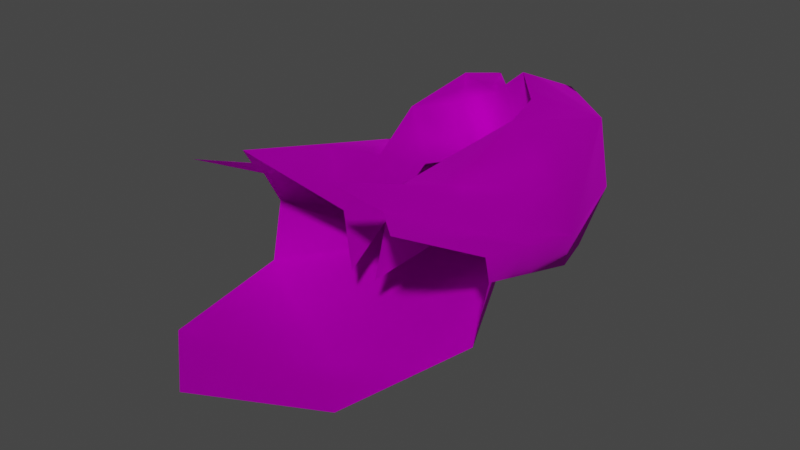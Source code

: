 # Source: Wig_Kate_Hair_Long2Curly.blend  (saved by Blender 4.1.24; exported with 4.5.12 LTS)
import bpy
from mathutils import Matrix  # noqa: F401  (used for matrix-valued properties, if any)

bpy.ops.wm.read_factory_settings(use_empty=True)
scene = bpy.context.scene
scene.name = 'Scene'

# ---- collections
col_collection = bpy.data.collections.new('Collection'); scene.collection.children.link(col_collection)

# ---- images (referenced by path relative to the original .blend; pixels are not part of the script)
import os
ASSET_DIR = os.environ.get("B2B_ASSET_DIR", "")  # directory of the original .blend (textures are referenced by path, not embedded)
HERE = os.path.dirname(os.path.abspath(__file__))  # packed textures are extracted next to this script under _unpacked/

def load_image(name, relpath, width, height, colorspace="sRGB"):
    """Load a texture the original file referenced (path relative to the .blend, or extracted next to this script)."""
    p = next((c for c in (os.path.join(HERE, relpath), os.path.join(ASSET_DIR, relpath)) if relpath and os.path.exists(c)), "")
    if p:
        img = bpy.data.images.load(p, check_existing=True)
        img.name = name
    else:  # same state as the original file: an image datablock whose file is absent (Cycles renders it pink)
        img = bpy.data.images.new(name, width, height)
        img.source = "FILE"
        img.filepath = "//" + (relpath or name)
    img.colorspace_settings.name = colorspace
    return img
img_f_haircurly_long_png = load_image('F_HairCurly_Long.png', 'F_HairCurly_Long.png', 1024, 1024, 'sRGB')

# ---- materials (node trees are filled in below, after node groups)
mat_10___default_001 = bpy.data.materials.new('10 - Default.001')
mat_10___default_001.use_transparent_shadow = False
mat_10___default_001.diffuse_color = (0.5882, 0.5882, 0.5882, 1.0)
mat_10___default_001.roughness = 0.8586
mat_10___default_001.specular_intensity = 0.0
mat_10___default_001.metallic = 1.0

# ---- material node trees
mat_10___default_001.use_nodes = True; mat_10___default_001.node_tree.nodes.clear()
_N = mat_10___default_001.node_tree.nodes; _L = mat_10___default_001.node_tree.links
n0 = _N.new('ShaderNodeBsdfPrincipled'); n0.name = 'Principled BSDF'; n0.location = (10, 300)
n0.distribution = 'GGX'
n0.subsurface_method = 'BURLEY'
n0.inputs[1].default_value = 1.0
n0.inputs[2].default_value = 0.8586
n0.inputs[3].default_value = 1.45
n0.inputs[13].default_value = 0.0
n0.inputs[27].default_value = (0.0, 0.0, 0.0, 1.0)
n1 = _N.new('ShaderNodeOutputMaterial'); n1.name = 'Material Output'; n1.location = (300, 300)
n2 = _N.new('ShaderNodeNormalMap'); n2.name = 'Normal Map'; n2.location = (-300, -300)
n2.label = 'Normal/Map'
n3 = _N.new('ShaderNodeTexImage'); n3.name = 'Image Texture'; n3.location = (-300, 600)
n3.image = img_f_haircurly_long_png
_L.new(n0.outputs[0], n1.inputs[0])
_L.new(n2.outputs[0], n0.inputs[5])
_L.new(n3.outputs[0], n0.inputs[0])
n1.is_active_output = True

# ---- world
world_world = bpy.data.worlds.new('World'); scene.world = world_world
world_world.use_nodes = True; world_world.node_tree.nodes.clear()
_N = world_world.node_tree.nodes; _L = world_world.node_tree.links
n0 = _N.new('ShaderNodeOutputWorld'); n0.name = 'World Output'; n0.location = (300, 300)
n1 = _N.new('ShaderNodeBackground'); n1.name = 'Background'; n1.location = (10, 300)
n1.inputs[0].default_value = (0.05088, 0.05088, 0.05088, 1.0)
_L.new(n1.outputs[0], n0.inputs[0])
n0.is_active_output = True
world_world.color = (0.05088, 0.05088, 0.05088)
world_world.use_sun_shadow = False
world_world.sun_shadow_jitter_overblur = 0.0

# ---- meshes
me_mesh_002 = bpy.data.meshes.new('Mesh.002')
me_mesh_002.from_pydata([(-0.2625, 2.859, 4.24), (-1.067, 3.789, 4.114), (-0.6517, 2.904, 3.946), (-0.5485, 3.499, 3.655), (-1.603, 0.7671, 3.936), (-1.72, 3.121, 4.145), (-2.055, 0.7539, 2.972), (-1.247, 2.472, 3.641), (-0.997, -1.157, 3.431), (-1.49, -2.336, 3.983), (-1.265, 4.264, 1.903), (-0.5485, 4.146, 1.944), (-2.54, 0.8835, 1.86), (-1.997, 3.144, 2.022), (-2.499, -2.296, 3.123), (-1.807, -1.943, 3.619), (-1.033, 3.964, 0.9353), (0.2689, 3.727, 0.8288), (-1.64, 2.237, 0.1756), (-1.767, 2.968, 0.4236), (-2.724, -1.094, 2.472), (0.2689, 2.506, -0.2604), (-1.255, -0.2088, 0.6813), (0.2689, -0.2828, 0.1784), (-1.639, -3.439, 0.1113), (0.2689, -4.125, -0.3444), (-2.494, -1.477, 1.759), (-2.017, -1.462, 1.484), (-2.778, -2.715, 2.287), (-2.702, -3.105, 0.8697), (-0.6517, 2.904, 3.946), (0.2689, 2.766, 3.066), (-0.2625, 2.859, 4.24), (-0.6517, 2.786, 2.588), (-1.603, 0.7671, 3.936), (-0.7143, 2.353, 2.283), (-1.247, 2.472, 3.641), (-1.07, 0.6483, 2.578), (-0.997, -1.157, 3.431), (-0.3913, -3.08, 2.925), (-0.07631, -3.199, 1.568), (-0.6517, 2.786, 2.588), (-0.6517, 2.904, 3.946), (-2.209, -0.2392, 1.231), (-2.022, -6.643, 0.8818), (0.2689, -8.486, 1.329), (-0.2625, 2.859, 4.24), (0.8688, 4.148, 4.082), (-0.5485, 3.499, 3.655), (0.4448, 2.531, 4.804), (1.765, 0.1831, 4.596), (2.186, 3.466, 3.77), (1.437, 1.626, 4.748), (2.593, 0.7539, 2.972), (2.027, -2.336, 3.983), (0.9291, -3.005, 3.789), (1.462, -5.425, 4.994), (1.347, -1.411, 4.192), (1.067, 4.623, 1.871), (-0.5485, 4.146, 1.944), (3.078, 0.8835, 1.86), (2.464, 3.52, 1.989), (3.037, -2.296, 3.123), (2.097, -4.64, 4.266), (2.996, -5.476, 4.385), (2.345, -1.943, 3.619), (0.9005, 4.429, 0.8946), (2.178, 2.237, 0.1756), (2.102, 3.016, 0.4194), (3.262, -1.094, 2.472), (3.447, -3.072, 3.083), (1.793, -0.2088, 0.6813), (2.176, -3.439, 0.1113), (2.747, -0.2392, 1.231), (3.24, -3.105, 0.8697), (2.555, -1.462, 1.484), (3.316, -2.715, 2.287), (0.4448, 2.531, 4.804), (1.189, 2.786, 2.588), (1.765, 0.1831, 4.596), (1.252, 2.353, 2.283), (1.608, 0.6483, 2.578), (1.437, 1.626, 4.748), (0.9291, -3.005, 3.789), (0.6141, -3.199, 1.568), (1.347, -1.411, 4.192), (2.56, -6.643, 0.8818), (3.032, -1.477, 1.759), (-0.3913, -3.08, 2.925), (-0.9241, -5.425, 4.994), (-1.559, -4.64, 4.266), (-2.458, -5.476, 4.385), (-2.909, -3.072, 3.083)], [], [(0, 1, 2), (1, 0, 3), (4, 5, 6), (5, 4, 7), (6, 8, 4), (8, 6, 9), (3, 10, 1), (10, 3, 11), (5, 12, 6), (12, 5, 13), (6, 14, 15), (14, 6, 12), (11, 16, 10), (16, 11, 17), (13, 18, 12), (18, 13, 19), (12, 20, 14), (17, 21, 16), (21, 22, 18), (22, 21, 23), (23, 24, 22), (24, 23, 25), (26, 27, 28), (22, 29, 27), (2, 5, 7), (5, 2, 1), (1, 13, 5), (13, 1, 10), (10, 19, 13), (19, 10, 16), (19, 21, 18), (21, 19, 16), (30, 31, 32), (31, 30, 33), (34, 35, 36), (35, 34, 37), (38, 37, 34), (39, 37, 38), (39, 40, 37), (36, 41, 42), (41, 36, 35), (6, 15, 9), (43, 20, 12), (20, 43, 26), (29, 22, 24), (29, 24, 44), (44, 25, 45), (25, 44, 24), (46, 47, 48), (47, 46, 49), (50, 51, 52), (51, 50, 53), (54, 55, 56), (55, 54, 57), (48, 58, 59), (58, 48, 47), (51, 60, 61), (60, 51, 53), (62, 63, 64), (63, 62, 65), (59, 66, 17), (66, 59, 58), (61, 67, 68), (67, 61, 60), (69, 64, 70), (64, 69, 62), (17, 66, 21), (21, 71, 23), (71, 21, 67), (23, 72, 25), (72, 23, 71), (67, 73, 71), (74, 75, 76), (49, 51, 47), (51, 49, 52), (47, 61, 58), (61, 47, 51), (58, 68, 66), (68, 58, 61), (68, 67, 21), (21, 66, 68), (77, 31, 78), (31, 77, 32), (79, 80, 81), (80, 79, 82), (83, 81, 84), (81, 85, 79), (83, 85, 81), (82, 78, 80), (78, 82, 77), (65, 56, 63), (56, 65, 54), (60, 73, 67), (74, 72, 71), (74, 86, 72), (86, 25, 72), (25, 86, 45), (75, 73, 87), (73, 75, 71), (76, 69, 70), (69, 76, 87), (22, 43, 18), (43, 12, 18), (50, 54, 53), (54, 50, 57), (54, 65, 53), (53, 62, 60), (62, 53, 65), (62, 69, 60), (69, 73, 60), (73, 69, 87), (75, 87, 76), (26, 22, 27), (22, 26, 43), (27, 29, 28), (75, 74, 71), (88, 9, 89), (9, 88, 8), (9, 90, 89), (90, 9, 15), (90, 14, 91), (14, 90, 15), (14, 92, 91), (92, 14, 20), (20, 28, 92), (28, 20, 26)])
me_mesh_002.polygons.foreach_set('use_smooth', [True] * 126)
_uv = me_mesh_002.uv_layers.new(name='uvs_0')
_uv.uv.foreach_set('vector', [0.2283, 0.2383, 0.2759, 0.2635, 0.2346, 0.2564, 0.2759, 0.2635, 0.2283, 0.2383, 0.2824, 0.2364, 0.2169, 0.413, 0.2526, 0.2996, 0.256, 0.4302, 0.2526, 0.2996, 0.2169, 0.413, 0.2229, 0.3128, 0.256, 0.4302, 0.1727, 0.4961, 0.2169, 0.413, 0.1727, 0.4961, 0.256, 0.4302, 0.1621, 0.5602, 0.2824, 0.2364, 0.3822, 0.2794, 0.2759, 0.2635, 0.3822, 0.2794, 0.2824, 0.2364, 0.3981, 0.2509, 0.2526, 0.2996, 0.3146, 0.4473, 0.256, 0.4302, 0.3146, 0.4473, 0.2526, 0.2996, 0.3444, 0.3362, 0.256, 0.4302, 0.2253, 0.5881, 0.1919, 0.553, 0.2253, 0.5881, 0.256, 0.4302, 0.3146, 0.4473, 0.3981, 0.2509, 0.4233, 0.3037, 0.3822, 0.2794, 0.4233, 0.3037, 0.3981, 0.2509, 0.4968, 0.2835, 0.3444, 0.3362, 0.4128, 0.3949, 0.3146, 0.4473, 0.4128, 0.3949, 0.3444, 0.3362, 0.4056, 0.3647, 0.3146, 0.4473, 0.276, 0.5428, 0.2253, 0.5881, 0.4968, 0.2835, 0.4987, 0.3821, 0.4233, 0.3037, 0.4987, 0.3821, 0.4072, 0.5186, 0.4128, 0.3949, 0.4072, 0.5186, 0.4987, 0.3821, 0.496, 0.525, 0.496, 0.525, 0.3968, 0.6923, 0.4072, 0.5186, 0.3968, 0.6923, 0.496, 0.525, 0.4915, 0.7266, 0.3113, 0.5697, 0.3404, 0.5761, 0.2718, 0.6268, 0.4072, 0.5186, 0.3323, 0.6732, 0.3404, 0.5761, 0.2346, 0.2564, 0.2526, 0.2996, 0.2229, 0.3128, 0.2526, 0.2996, 0.2346, 0.2564, 0.2759, 0.2635, 0.2759, 0.2635, 0.3444, 0.3362, 0.2526, 0.2996, 0.3444, 0.3362, 0.2759, 0.2635, 0.3822, 0.2794, 0.3822, 0.2794, 0.4056, 0.3647, 0.3444, 0.3362, 0.4056, 0.3647, 0.3822, 0.2794, 0.4233, 0.3037, 0.4056, 0.3647, 0.4987, 0.3821, 0.4128, 0.3949, 0.4987, 0.3821, 0.4056, 0.3647, 0.4233, 0.3037, 0.6211, -0.1818, 0.6012, -0.1807, 0.6118, -0.1805, 0.6012, -0.1807, 0.6211, -0.1818, 0.6443, -0.1818, 0.4251, -0.1552, 0.4444, -0.1874, 0.4227, -0.1874, 0.4444, -0.1874, 0.4251, -0.1552, 0.4428, -0.1552, 0.4278, -0.1219, 0.4428, -0.1552, 0.4251, -0.1552, 0.4285, -0.08605, 0.4428, -0.1552, 0.4278, -0.1219, 0.4285, -0.08605, 0.4951, -0.08384, 0.4428, -0.1552, 0.4227, -0.1874, 0.4326, -0.1949, 0.4094, -0.1949, 0.4326, -0.1949, 0.4227, -0.1874, 0.4444, -0.1874, 0.256, 0.4302, 0.1919, 0.553, 0.1621, 0.5602, 0.3469, 0.5107, 0.276, 0.5428, 0.3146, 0.4473, 0.276, 0.5428, 0.3469, 0.5107, 0.3113, 0.5697, 0.3323, 0.6732, 0.4072, 0.5186, 0.3968, 0.6923, 0.3323, 0.6732, 0.3968, 0.6923, 0.3695, 0.856, 0.3695, 0.856, 0.4915, 0.7266, 0.4852, 0.9583, 0.4915, 0.7266, 0.3695, 0.856, 0.3968, 0.6923, 0.7342, 0.1784, 0.6901, 0.2374, 0.6755, 0.1659, 0.6901, 0.2374, 0.7342, 0.1784, 0.7745, 0.2252, 0.8345, 0.4196, 0.7055, 0.3023, 0.8069, 0.3183, 0.7055, 0.3023, 0.8345, 0.4196, 0.7409, 0.4376, 0.8384, 0.5631, 0.9124, 0.5628, 0.9404, 0.6945, 0.9124, 0.5628, 0.8384, 0.5631, 0.85, 0.5157, 0.6755, 0.1659, 0.5889, 0.2684, 0.5574, 0.1966, 0.5889, 0.2684, 0.6755, 0.1659, 0.6901, 0.2374, 0.7055, 0.3023, 0.681, 0.4579, 0.6402, 0.3357, 0.681, 0.4579, 0.7055, 0.3023, 0.7409, 0.4376, 0.7709, 0.5965, 0.8829, 0.6758, 0.8672, 0.7382, 0.8829, 0.6758, 0.7709, 0.5965, 0.8064, 0.5589, 0.5574, 0.1966, 0.5487, 0.2853, 0.4968, 0.2835, 0.5487, 0.2853, 0.5574, 0.1966, 0.5889, 0.2684, 0.6402, 0.3357, 0.5831, 0.4034, 0.5837, 0.3723, 0.5831, 0.4034, 0.6402, 0.3357, 0.681, 0.4579, 0.7192, 0.552, 0.8672, 0.7382, 0.7653, 0.6449, 0.8672, 0.7382, 0.7192, 0.552, 0.7709, 0.5965, 0.4968, 0.2835, 0.5487, 0.2853, 0.4987, 0.3821, 0.4987, 0.3821, 0.5859, 0.5245, 0.496, 0.525, 0.5859, 0.5245, 0.4987, 0.3821, 0.5831, 0.4034, 0.496, 0.525, 0.5882, 0.6976, 0.4915, 0.7266, 0.5882, 0.6976, 0.496, 0.525, 0.5859, 0.5245, 0.5831, 0.4034, 0.647, 0.5196, 0.5859, 0.5245, 0.6544, 0.6818, 0.6515, 0.5842, 0.7187, 0.6373, 0.7745, 0.2252, 0.7055, 0.3023, 0.6901, 0.2374, 0.7055, 0.3023, 0.7745, 0.2252, 0.8069, 0.3183, 0.6901, 0.2374, 0.6402, 0.3357, 0.5889, 0.2684, 0.6402, 0.3357, 0.6901, 0.2374, 0.7055, 0.3023, 0.5889, 0.2684, 0.5837, 0.3723, 0.5487, 0.2853, 0.5837, 0.3723, 0.5889, 0.2684, 0.6402, 0.3357, 0.5837, 0.3723, 0.5831, 0.4034, 0.4987, 0.3821, 0.4987, 0.3821, 0.5487, 0.2853, 0.5837, 0.3723, 0.5984, -0.1735, 0.6012, -0.1807, 0.5603, -0.1818, 0.6012, -0.1807, 0.5984, -0.1735, 0.6118, -0.1805, 0.5771, -0.1302, 0.5491, -0.1743, 0.5506, -0.1421, 0.5491, -0.1743, 0.5771, -0.1302, 0.5831, -0.1567, 0.5805, -0.07227, 0.5506, -0.1421, 0.4961, -0.0707, 0.5506, -0.1421, 0.5782, -0.1012, 0.5771, -0.1302, 0.5805, -0.07227, 0.5782, -0.1012, 0.5506, -0.1421, 0.5831, -0.1567, 0.5603, -0.1818, 0.5491, -0.1743, 0.5603, -0.1818, 0.5831, -0.1567, 0.5984, -0.1735, 0.8064, 0.5589, 0.9404, 0.6945, 0.8829, 0.6758, 0.9404, 0.6945, 0.8064, 0.5589, 0.8384, 0.5631, 0.681, 0.4579, 0.647, 0.5196, 0.5831, 0.4034, 0.6544, 0.6818, 0.5882, 0.6976, 0.5859, 0.5245, 0.6544, 0.6818, 0.6066, 0.8625, 0.5882, 0.6976, 0.6066, 0.8625, 0.4915, 0.7266, 0.5882, 0.6976, 0.4915, 0.7266, 0.6066, 0.8625, 0.4852, 0.9583, 0.6515, 0.5842, 0.647, 0.5196, 0.6818, 0.5787, 0.647, 0.5196, 0.6515, 0.5842, 0.5859, 0.5245, 0.7187, 0.6373, 0.7192, 0.552, 0.7653, 0.6449, 0.7192, 0.552, 0.7187, 0.6373, 0.6818, 0.5787, 0.4072, 0.5186, 0.3469, 0.5107, 0.4128, 0.3949, 0.3469, 0.5107, 0.3146, 0.4473, 0.4128, 0.3949, 0.8345, 0.4196, 0.8384, 0.5631, 0.7409, 0.4376, 0.8384, 0.5631, 0.8345, 0.4196, 0.85, 0.5157, 0.8384, 0.5631, 0.8064, 0.5589, 0.7409, 0.4376, 0.7409, 0.4376, 0.7709, 0.5965, 0.681, 0.4579, 0.7709, 0.5965, 0.7409, 0.4376, 0.8064, 0.5589, 0.7709, 0.5965, 0.7192, 0.552, 0.681, 0.4579, 0.7192, 0.552, 0.647, 0.5196, 0.681, 0.4579, 0.647, 0.5196, 0.7192, 0.552, 0.6818, 0.5787, 0.6515, 0.5842, 0.6818, 0.5787, 0.7187, 0.6373, 0.3113, 0.5697, 0.4072, 0.5186, 0.3404, 0.5761, 0.4072, 0.5186, 0.3113, 0.5697, 0.3469, 0.5107, 0.3404, 0.5761, 0.3323, 0.6732, 0.2718, 0.6268, 0.6515, 0.5842, 0.6544, 0.6818, 0.5859, 0.5245, 0.07868, 0.5327, 0.1621, 0.5602, 0.05507, 0.6889, 0.1621, 0.5602, 0.07868, 0.5327, 0.1727, 0.4961, 0.1621, 0.5602, 0.1126, 0.6683, 0.05507, 0.6889, 0.1126, 0.6683, 0.1621, 0.5602, 0.1919, 0.553, 0.1126, 0.6683, 0.2253, 0.5881, 0.1256, 0.7279, 0.2253, 0.5881, 0.1126, 0.6683, 0.1919, 0.553, 0.2253, 0.5881, 0.2273, 0.6347, 0.1256, 0.7279, 0.2273, 0.6347, 0.2253, 0.5881, 0.276, 0.5428, 0.276, 0.5428, 0.2718, 0.6268, 0.2273, 0.6347, 0.2718, 0.6268, 0.276, 0.5428, 0.3113, 0.5697])
_uv.active_render = True
_uv = me_mesh_002.uv_layers.new(name='UVChannel_1')
_uv.uv.foreach_set('vector', [0.0, 0.0, 0.0, 0.0, 0.0, 0.0, 0.0, 0.0, 0.0, 0.0, 0.0, 0.0, 0.0, 0.0, 0.0, 0.0, 0.0, 0.0, 0.0, 0.0, 0.0, 0.0, 0.0, 0.0, 0.0, 0.0, 0.0, 0.0, 0.0, 0.0, 0.0, 0.0, 0.0, 0.0, 0.0, 0.0, 0.0, 0.0, 0.0, 0.0, 0.0, 0.0, 0.0, 0.0, 0.0, 0.0, 0.0, 0.0, 0.0, 0.0, 0.0, 0.0, 0.0, 0.0, 0.0, 0.0, 0.0, 0.0, 0.0, 0.0, 0.0, 0.0, 0.0, 0.0, 0.0, 0.0, 0.0, 0.0, 0.0, 0.0, 0.0, 0.0, 0.0, 0.0, 0.0, 0.0, 0.0, 0.0, 0.0, 0.0, 0.0, 0.0, 0.0, 0.0, 0.0, 0.0, 0.0, 0.0, 0.0, 0.0, 0.0, 0.0, 0.0, 0.0, 0.0, 0.0, 0.0, 0.0, 0.0, 0.0, 0.0, 0.0, 0.0, 0.0, 0.0, 0.0, 0.0, 0.0, 0.0, 0.0, 0.0, 0.0, 0.0, 0.0, 0.0, 0.0, 0.0, 0.0, 0.0, 0.0, 0.0, 0.0, 0.0, 0.0, 0.0, 0.0, 0.0, 0.0, 0.0, 0.0, 0.0, 0.0, 0.0, 0.0, 0.0, 0.0, 0.0, 0.0, 0.0, 0.0, 0.0, 0.0, 0.0, 0.0, 0.0, 0.0, 0.0, 0.0, 0.0, 0.0, 0.0, 0.0, 0.0, 0.0, 0.0, 0.0, 0.0, 0.0, 0.0, 0.0, 0.0, 0.0, 0.0, 0.0, 0.0, 0.0, 0.0, 0.0, 0.0, 0.0, 0.0, 0.0, 0.0, 0.0, 0.0, 0.0, 0.0, 0.0, 0.0, 0.0, 0.0, 0.0, 0.0, 0.0, 0.0, 0.0, 0.0, 0.0, 0.0, 0.0, 0.0, 0.0, 0.0, 0.0, 0.0, 0.0, 0.0, 0.0, 0.0, 0.0, 0.0, 0.0, 0.0, 0.0, 0.0, 0.0, 0.0, 0.0, 0.0, 0.0, 0.0, 0.0, 0.0, 0.0, 0.0, 0.0, 0.0, 0.0, 0.0, 0.0, 0.0, 0.0, 0.0, 0.0, 0.0, 0.0, 0.0, 0.0, 0.0, 0.0, 0.0, 0.0, 0.0, 0.0, 0.0, 0.0, 0.0, 0.0, 0.0, 0.0, 0.0, 0.0, 0.0, 0.0, 0.0, 0.0, 0.0, 0.0, 0.0, 0.0, 0.0, 0.0, 0.0, 0.0, 0.0, 0.0, 0.0, 0.0, 0.0, 0.0, 0.0, 0.0, 0.0, 0.0, 0.0, 0.0, 0.0, 0.0, 0.0, 0.0, 0.0, 0.0, 0.0, 0.0, 0.0, 0.0, 0.0, 0.0, 0.0, 0.0, 0.0, 0.0, 0.0, 0.0, 0.0, 0.0, 0.0, 0.0, 0.0, 0.0, 0.0, 0.0, 0.0, 0.0, 0.0, 0.0, 0.0, 0.0, 0.0, 0.0, 0.0, 0.0, 0.0, 0.0, 0.0, 0.0, 0.0, 0.0, 0.0, 0.0, 0.0, 0.0, 0.0, 0.0, 0.0, 0.0, 0.0, 0.0, 0.0, 0.0, 0.0, 0.0, 0.0, 0.0, 0.0, 0.0, 0.0, 0.0, 0.0, 0.0, 0.0, 0.0, 0.0, 0.0, 0.0, 0.0, 0.0, 0.0, 0.0, 0.0, 0.0, 0.0, 0.0, 0.0, 0.0, 0.0, 0.0, 0.0, 0.0, 0.0, 0.0, 0.0, 0.0, 0.0, 0.0, 0.0, 0.0, 0.0, 0.0, 0.0, 0.0, 0.0, 0.0, 0.0, 0.0, 0.0, 0.0, 0.0, 0.0, 0.0, 0.0, 0.0, 0.0, 0.0, 0.0, 0.0, 0.0, 0.0, 0.0, 0.0, 0.0, 0.0, 0.0, 0.0, 0.0, 0.0, 0.0, 0.0, 0.0, 0.0, 0.0, 0.0, 0.0, 0.0, 0.0, 0.0, 0.0, 0.0, 0.0, 0.0, 0.0, 0.0, 0.0, 0.0, 0.0, 0.0, 0.0, 0.0, 0.0, 0.0, 0.0, 0.0, 0.0, 0.0, 0.0, 0.0, 0.0, 0.0, 0.0, 0.0, 0.0, 0.0, 0.0, 0.0, 0.0, 0.0, 0.0, 0.0, 0.0, 0.0, 0.0, 0.0, 0.0, 0.0, 0.0, 0.0, 0.0, 0.0, 0.0, 0.0, 0.0, 0.0, 0.0, 0.0, 0.0, 0.0, 0.0, 0.0, 0.0, 0.0, 0.0, 0.0, 0.0, 0.0, 0.0, 0.0, 0.0, 0.0, 0.0, 0.0, 0.0, 0.0, 0.0, 0.0, 0.0, 0.0, 0.0, 0.0, 0.0, 0.0, 0.0, 0.0, 0.0, 0.0, 0.0, 0.0, 0.0, 0.0, 0.0, 0.0, 0.0, 0.0, 0.0, 0.0, 0.0, 0.0, 0.0, 0.0, 0.0, 0.0, 0.0, 0.0, 0.0, 0.0, 0.0, 0.0, 0.0, 0.0, 0.0, 0.0, 0.0, 0.0, 0.0, 0.0, 0.0, 0.0, 0.0, 0.0, 0.0, 0.0, 0.0, 0.0, 0.0, 0.0, 0.0, 0.0, 0.0, 0.0, 0.0, 0.0, 0.0, 0.0, 0.0, 0.0, 0.0, 0.0, 0.0, 0.0, 0.0, 0.0, 0.0, 0.0, 0.0, 0.0, 0.0, 0.0, 0.0, 0.0, 0.0, 0.0, 0.0, 0.0, 0.0, 0.0, 0.0, 0.0, 0.0, 0.0, 0.0, 0.0, 0.0, 0.0, 0.0, 0.0, 0.0, 0.0, 0.0, 0.0, 0.0, 0.0, 0.0, 0.0, 0.0, 0.0, 0.0, 0.0, 0.0, 0.0, 0.0, 0.0, 0.0, 0.0, 0.0, 0.0, 0.0, 0.0, 0.0, 0.0, 0.0, 0.0, 0.0, 0.0, 0.0, 0.0, 0.0, 0.0, 0.0, 0.0, 0.0, 0.0, 0.0, 0.0, 0.0, 0.0, 0.0, 0.0, 0.0, 0.0, 0.0, 0.0, 0.0, 0.0, 0.0, 0.0, 0.0, 0.0, 0.0, 0.0, 0.0, 0.0, 0.0, 0.0, 0.0, 0.0, 0.0, 0.0, 0.0, 0.0, 0.0, 0.0, 0.0, 0.0, 0.0, 0.0, 0.0, 0.0, 0.0, 0.0, 0.0, 0.0, 0.0, 0.0, 0.0, 0.0, 0.0, 0.0, 0.0, 0.0, 0.0, 0.0, 0.0, 0.0, 0.0, 0.0, 0.0, 0.0, 0.0, 0.0, 0.0, 0.0, 0.0, 0.0, 0.0, 0.0, 0.0, 0.0, 0.0, 0.0, 0.0, 0.0, 0.0, 0.0, 0.0, 0.0, 0.0, 0.0, 0.0, 0.0, 0.0, 0.0, 0.0, 0.0, 0.0, 0.0, 0.0, 0.0, 0.0, 0.0, 0.0, 0.0, 0.0, 0.0, 0.0, 0.0, 0.0, 0.0, 0.0, 0.0, 0.0, 0.0, 0.0, 0.0, 0.0, 0.0, 0.0, 0.0, 0.0, 0.0, 0.0, 0.0, 0.0, 0.0, 0.0, 0.0, 0.0, 0.0, 0.0, 0.0, 0.0, 0.0, 0.0, 0.0, 0.0, 0.0, 0.0, 0.0, 0.0, 0.0, 0.0, 0.0, 0.0, 0.0, 0.0, 0.0, 0.0, 0.0, 0.0, 0.0, 0.0, 0.0, 0.0, 0.0, 0.0, 0.0, 0.0, 0.0, 0.0, 0.0, 0.0, 0.0, 0.0, 0.0, 0.0, 0.0, 0.0, 0.0, 0.0, 0.0, 0.0, 0.0, 0.0, 0.0, 0.0, 0.0, 0.0, 0.0])
me_mesh_002.materials.append(mat_10___default_001)
me_mesh_002.use_remesh_fix_poles = True
me_mesh_002.use_remesh_preserve_attributes = False
me_mesh_002.use_mirror_vertex_groups = False
me_mesh_002.update()
me_mesh_002.normals_split_custom_set([tuple(v) for v in zip(*[iter([-0.5275, -0.4565, 0.7165, -0.03591, 0.7221, 0.6909, -0.09353, -0.8161, 0.5703, -0.03591, 0.7221, 0.6909, -0.5275, -0.4565, 0.7165, 0.1587, 0.8903, 0.4267, -0.03464, -0.251, 0.9674, -0.5671, 0.1934, 0.8006, -0.8756, -0.03828, 0.4815, -0.5671, 0.1934, 0.8006, -0.03464, -0.251, 0.9674, 0.7084, -0.4046, 0.5783, -0.8756, -0.03828, 0.4815, 0.6528, 0.2242, 0.7235, -0.03464, -0.251, 0.9674, 0.6528, 0.2242, 0.7235, -0.8756, -0.03828, 0.4815, -0.01492, 0.2135, 0.9768, 0.1587, 0.8903, 0.4267, -0.3753, 0.9268, -0.01134, -0.03591, 0.7221, 0.6909, -0.3753, 0.9268, -0.01134, 0.1587, 0.8903, 0.4267, -0.0536, 0.9979, 0.03554, -0.5671, 0.1934, 0.8006, -0.9934, 0.0883, -0.07355, -0.8756, -0.03828, 0.4815, -0.9934, 0.0883, -0.07355, -0.5671, 0.1934, 0.8006, -0.92, 0.3909, -0.0265, -0.8756, -0.03828, 0.4815, -0.6186, 0.2229, 0.7534, -0.6547, 0.119, 0.7465, -0.6186, 0.2229, 0.7534, -0.8756, -0.03828, 0.4815, -0.9934, 0.0883, -0.07355, -0.0536, 0.9979, 0.03554, -0.2182, 0.8218, -0.5263, -0.3753, 0.9268, -0.01134, -0.2182, 0.8218, -0.5263, -0.0536, 0.9979, 0.03554, -0.3188, 0.6871, -0.6528, -0.92, 0.3909, -0.0265, -0.6083, 0.03078, -0.7931, -0.9934, 0.0883, -0.07355, -0.6083, 0.03078, -0.7931, -0.92, 0.3909, -0.0265, -0.741, 0.3199, -0.5903, -0.9934, 0.0883, -0.07355, -0.9475, 0.2004, 0.249, -0.6186, 0.2229, 0.7534, -0.3188, 0.6871, -0.6528, -0.009506, 0.1838, -0.9829, -0.2182, 0.8218, -0.5263, -0.009506, 0.1838, -0.9829, -0.4371, -0.05027, -0.898, -0.6083, 0.03078, -0.7931, -0.4371, -0.05027, -0.898, -0.009506, 0.1838, -0.9829, -2.931e-08, 0.02073, -0.9998, -2.931e-08, 0.02073, -0.9998, -0.4108, 0.01542, -0.9116, -0.4371, -0.05027, -0.898, -0.4108, 0.01542, -0.9116, -2.931e-08, 0.02073, -0.9998, -2.113e-07, -0.1042, -0.9946, -0.7635, -0.09669, -0.6385, -0.7993, 0.107, -0.5913, -0.9573, 0.1591, -0.2414, -0.4371, -0.05027, -0.898, -0.7403, 0.2102, -0.6386, -0.7993, 0.107, -0.5913, -0.09353, -0.8161, 0.5703, -0.5671, 0.1934, 0.8006, 0.7084, -0.4046, 0.5783, -0.5671, 0.1934, 0.8006, -0.09353, -0.8161, 0.5703, -0.03591, 0.7221, 0.6909, -0.03591, 0.7221, 0.6909, -0.92, 0.3909, -0.0265, -0.5671, 0.1934, 0.8006, -0.92, 0.3909, -0.0265, -0.03591, 0.7221, 0.6909, -0.3753, 0.9268, -0.01134, -0.3753, 0.9268, -0.01134, -0.741, 0.3199, -0.5903, -0.92, 0.3909, -0.0265, -0.741, 0.3199, -0.5903, -0.3753, 0.9268, -0.01134, -0.2182, 0.8218, -0.5263, -0.741, 0.3199, -0.5903, -0.009506, 0.1838, -0.9829, -0.6083, 0.03078, -0.7931, -0.009506, 0.1838, -0.9829, -0.741, 0.3199, -0.5903, -0.2182, 0.8218, -0.5263, -0.09341, -0.8161, 0.5703, -0.1038, -0.9935, -0.04573, -0.5275, -0.4563, 0.7166, -0.1038, -0.9935, -0.04573, -0.09341, -0.8161, 0.5703, 0.597, -0.7573, 0.2649, -0.03449, -0.251, 0.9674, 0.8982, -0.2333, 0.3726, 0.7086, -0.4046, 0.5781, 0.8982, -0.2333, 0.3726, -0.03449, -0.251, 0.9674, 0.9362, 0.04725, 0.3483, 0.6529, 0.2243, 0.7235, 0.9362, 0.04725, 0.3483, -0.03449, -0.251, 0.9674, 0.8704, 0.2168, 0.4421, 0.9362, 0.04725, 0.3483, 0.6529, 0.2243, 0.7235, 0.8704, 0.2168, 0.4421, 0.9592, 0.1939, 0.2056, 0.9362, 0.04725, 0.3483, 0.7086, -0.4046, 0.5781, 0.597, -0.7572, 0.2648, -0.09353, -0.816, 0.5704, 0.597, -0.7572, 0.2648, 0.7086, -0.4046, 0.5781, 0.8982, -0.2333, 0.3726, -0.8756, -0.03828, 0.4815, -0.6547, 0.119, 0.7465, -0.01492, 0.2135, 0.9768, -0.7336, -0.1357, -0.6659, -0.9475, 0.2004, 0.249, -0.9934, 0.0883, -0.07355, -0.9475, 0.2004, 0.249, -0.7336, -0.1357, -0.6659, -0.7635, -0.09669, -0.6385, -0.7403, 0.2102, -0.6386, -0.4371, -0.05027, -0.898, -0.4108, 0.01542, -0.9116, -0.7403, 0.2102, -0.6386, -0.4108, 0.01542, -0.9116, -0.229, -0.2875, -0.93, -0.229, -0.2875, -0.93, -2.113e-07, -0.1042, -0.9946, -7.565e-07, -0.3582, -0.9336, -2.113e-07, -0.1042, -0.9946, -0.229, -0.2875, -0.93, -0.4108, 0.01542, -0.9116, -0.5275, -0.4564, 0.7166, 0.03349, 0.797, 0.603, 0.1588, 0.8903, 0.4267, 0.03349, 0.797, 0.603, -0.5275, -0.4564, 0.7166, -0.3884, -0.366, 0.8457, -0.1044, -0.01708, 0.9944, 0.7189, 0.4943, 0.4888, -0.2428, -0.2526, 0.9366, 0.7189, 0.4943, 0.4888, -0.1044, -0.01708, 0.9944, 0.8913, 0.05132, 0.4506, 0.3976, 0.03081, 0.917, -0.6904, 0.2364, 0.6837, 0.2891, 0.2495, 0.9242, -0.6904, 0.2364, 0.6837, 0.3976, 0.03081, 0.917, -0.6711, -0.01172, 0.7413, 0.1588, 0.8903, 0.4267, 0.211, 0.9775, -0.006123, -0.05389, 0.9979, 0.03559, 0.211, 0.9775, -0.006123, 0.1588, 0.8903, 0.4267, 0.03349, 0.797, 0.603, 0.7189, 0.4943, 0.4888, 0.9936, 0.09316, -0.06336, 0.8328, 0.5482, -0.07691, 0.9936, 0.09316, -0.06336, 0.7189, 0.4943, 0.4888, 0.8913, 0.05132, 0.4506, 0.6186, 0.2229, 0.7534, 0.5086, 0.2208, 0.8322, 0.29, 0.35, 0.8907, 0.5086, 0.2208, 0.8322, 0.6186, 0.2229, 0.7534, 0.6547, 0.119, 0.7465, -0.05389, 0.9979, 0.03559, 0.06945, 0.8315, -0.5512, -0.3188, 0.6871, -0.6528, 0.06945, 0.8315, -0.5512, -0.05389, 0.9979, 0.03559, 0.211, 0.9775, -0.006123, 0.8328, 0.5482, -0.07691, 0.6136, 0.07674, -0.7859, 0.6472, 0.4289, -0.6302, 0.6136, 0.07674, -0.7859, 0.8328, 0.5482, -0.07691, 0.9936, 0.09316, -0.06336, 0.9475, 0.2004, 0.249, 0.29, 0.35, 0.8907, 0.7672, 0.2538, 0.5891, 0.29, 0.35, 0.8907, 0.9475, 0.2004, 0.249, 0.6186, 0.2229, 0.7534, -0.3188, 0.6871, -0.6528, 0.06945, 0.8315, -0.5512, -0.009506, 0.1838, -0.9829, -0.009506, 0.1838, -0.9829, 0.4371, -0.05028, -0.898, -2.931e-08, 0.02073, -0.9998, 0.4371, -0.05028, -0.898, -0.009506, 0.1838, -0.9829, 0.6136, 0.07674, -0.7859, -2.931e-08, 0.02073, -0.9998, 0.4108, 0.01542, -0.9116, -2.113e-07, -0.1042, -0.9946, 0.4108, 0.01542, -0.9116, -2.931e-08, 0.02073, -0.9998, 0.4371, -0.05028, -0.898, 0.6136, 0.07674, -0.7859, 0.7336, -0.1357, -0.6659, 0.4371, -0.05028, -0.898, 0.7403, 0.2102, -0.6386, 0.7993, 0.107, -0.5913, 0.9573, 0.1591, -0.2414, -0.3884, -0.366, 0.8457, 0.7189, 0.4943, 0.4888, 0.03349, 0.797, 0.603, 0.7189, 0.4943, 0.4888, -0.3884, -0.366, 0.8457, -0.2428, -0.2526, 0.9366, 0.03349, 0.797, 0.603, 0.8328, 0.5482, -0.07691, 0.211, 0.9775, -0.006123, 0.8328, 0.5482, -0.07691, 0.03349, 0.797, 0.603, 0.7189, 0.4943, 0.4888, 0.211, 0.9775, -0.006123, 0.6472, 0.4289, -0.6302, 0.06945, 0.8315, -0.5512, 0.6472, 0.4289, -0.6302, 0.211, 0.9775, -0.006123, 0.8328, 0.5482, -0.07691, 0.6472, 0.4289, -0.6302, 0.6136, 0.07674, -0.7859, -0.009506, 0.1838, -0.9829, -0.009506, 0.1838, -0.9829, 0.06945, 0.8315, -0.5512, 0.6472, 0.4289, -0.6302, -0.3884, -0.3661, 0.8457, -0.1038, -0.9935, -0.04573, -0.8186, -0.5674, -0.08918, -0.1038, -0.9935, -0.04573, -0.3884, -0.3661, 0.8457, -0.5275, -0.4563, 0.7166, -0.1044, -0.01705, 0.9944, -0.9827, -0.1839, 0.02355, -0.9972, -0.01044, 0.07381, -0.9827, -0.1839, 0.02355, -0.1044, -0.01705, 0.9944, -0.2429, -0.2526, 0.9366, -0.6903, 0.2364, 0.6838, -0.9972, -0.01044, 0.07381, -0.9685, 0.2192, 0.1182, -0.9972, -0.01044, 0.07381, -0.6709, -0.01175, 0.7414, -0.1044, -0.01705, 0.9944, -0.6903, 0.2364, 0.6838, -0.6709, -0.01175, 0.7414, -0.9972, -0.01044, 0.07381, -0.2429, -0.2526, 0.9366, -0.8186, -0.5674, -0.08918, -0.9827, -0.1839, 0.02355, -0.8186, -0.5674, -0.08918, -0.2429, -0.2526, 0.9366, -0.3884, -0.3661, 0.8457, 0.6547, 0.119, 0.7465, 0.2891, 0.2495, 0.9242, 0.5086, 0.2208, 0.8322, 0.2891, 0.2495, 0.9242, 0.6547, 0.119, 0.7465, 0.3976, 0.03081, 0.917, 0.9936, 0.09316, -0.06336, 0.7336, -0.1357, -0.6659, 0.6136, 0.07674, -0.7859, 0.7403, 0.2102, -0.6386, 0.4108, 0.01542, -0.9116, 0.4371, -0.05028, -0.898, 0.7403, 0.2102, -0.6386, 0.229, -0.2875, -0.93, 0.4108, 0.01542, -0.9116, 0.229, -0.2875, -0.93, -2.113e-07, -0.1042, -0.9946, 0.4108, 0.01542, -0.9116, -2.113e-07, -0.1042, -0.9946, 0.229, -0.2875, -0.93, -7.565e-07, -0.3582, -0.9336, 0.7993, 0.107, -0.5913, 0.7336, -0.1357, -0.6659, 0.7635, -0.09669, -0.6385, 0.7336, -0.1357, -0.6659, 0.7993, 0.107, -0.5913, 0.4371, -0.05028, -0.898, 0.9573, 0.1591, -0.2414, 0.9475, 0.2004, 0.249, 0.7672, 0.2538, 0.5891, 0.9475, 0.2004, 0.249, 0.9573, 0.1591, -0.2414, 0.7635, -0.09669, -0.6385, -0.4371, -0.05027, -0.898, -0.7336, -0.1357, -0.6659, -0.6083, 0.03078, -0.7931, -0.7336, -0.1357, -0.6659, -0.9934, 0.0883, -0.07355, -0.6083, 0.03078, -0.7931, -0.1044, -0.01708, 0.9944, 0.3976, 0.03081, 0.917, 0.8913, 0.05132, 0.4506, 0.3976, 0.03081, 0.917, -0.1044, -0.01708, 0.9944, -0.6711, -0.01172, 0.7413, 0.3976, 0.03081, 0.917, 0.6547, 0.119, 0.7465, 0.8913, 0.05132, 0.4506, 0.8913, 0.05132, 0.4506, 0.6186, 0.2229, 0.7534, 0.9936, 0.09316, -0.06336, 0.6186, 0.2229, 0.7534, 0.8913, 0.05132, 0.4506, 0.6547, 0.119, 0.7465, 0.6186, 0.2229, 0.7534, 0.9475, 0.2004, 0.249, 0.9936, 0.09316, -0.06336, 0.9475, 0.2004, 0.249, 0.7336, -0.1357, -0.6659, 0.9936, 0.09316, -0.06336, 0.7336, -0.1357, -0.6659, 0.9475, 0.2004, 0.249, 0.7635, -0.09669, -0.6385, 0.7993, 0.107, -0.5913, 0.7635, -0.09669, -0.6385, 0.9573, 0.1591, -0.2414, -0.7635, -0.09669, -0.6385, -0.4371, -0.05027, -0.898, -0.7993, 0.107, -0.5913, -0.4371, -0.05027, -0.898, -0.7635, -0.09669, -0.6385, -0.7336, -0.1357, -0.6659, -0.7993, 0.107, -0.5913, -0.7403, 0.2102, -0.6386, -0.9573, 0.1591, -0.2414, 0.7993, 0.107, -0.5913, 0.7403, 0.2102, -0.6386, 0.4371, -0.05028, -0.898, 0.8702, 0.2168, 0.4424, -0.01492, 0.2135, 0.9768, 0.04221, 0.3177, 0.9472, -0.01492, 0.2135, 0.9768, 0.8702, 0.2168, 0.4424, 0.6528, 0.2242, 0.7235, -0.01492, 0.2135, 0.9768, -0.5086, 0.2208, 0.8322, 0.04221, 0.3177, 0.9472, -0.5086, 0.2208, 0.8322, -0.01492, 0.2135, 0.9768, -0.6547, 0.119, 0.7465, -0.5086, 0.2208, 0.8322, -0.6186, 0.2229, 0.7534, -0.29, 0.35, 0.8907, -0.6186, 0.2229, 0.7534, -0.5086, 0.2208, 0.8322, -0.6547, 0.119, 0.7465, -0.6186, 0.2229, 0.7534, -0.7672, 0.2538, 0.5891, -0.29, 0.35, 0.8907, -0.7672, 0.2538, 0.5891, -0.6186, 0.2229, 0.7534, -0.9475, 0.2004, 0.249, -0.9475, 0.2004, 0.249, -0.9573, 0.1591, -0.2414, -0.7672, 0.2538, 0.5891, -0.9573, 0.1591, -0.2414, -0.9475, 0.2004, 0.249, -0.7635, -0.09669, -0.6385])] * 3)])

# ---- objects
ob_boxofjars003 = bpy.data.objects.new('BoxOfJars003', me_mesh_002)

# ---- transforms, parenting, visibility, modifiers, constraints
ob_boxofjars003.location = (0.0, 0.0, 0.0)
ob_boxofjars003.rotation_euler = (-1.629e-07, 0.0, 0.0)
ob_boxofjars003.scale = (0.0254, 0.0254, 0.0254)
ob_boxofjars003.color = (0.8, 0.8, 0.8, 1.0)
ob_boxofjars003.lineart.crease_threshold = 0.0

# ---- collection membership
col_collection.objects.link(ob_boxofjars003)

# ---- scene / render settings (as saved in the file)
scene.frame_start = 1; scene.frame_end = 250; scene.frame_set(1)
scene.render.engine = 'BLENDER_EEVEE_NEXT'
scene.cycles.use_denoising = False
scene.cycles.samples = 128
scene.cycles.sampling_pattern = 'TABULATED_SOBOL'
scene.cycles.use_adaptive_sampling = False
scene.cycles.use_light_tree = False
scene.eevee.ray_tracing_options.trace_max_roughness = 0.0
scene.view_settings.view_transform = 'Filmic'
bpy.context.view_layer.update()

# ---- added for rendering (the .blend has no active camera and no usable light): camera, sun
cam_auto = bpy.data.cameras.new('AutoCamera')
cam_auto.lens = 50.0
cam_auto.sensor_width = 36.0
cam_auto.clip_end = 1000.0
ob_auto_camera = bpy.data.objects.new('AutoCamera', cam_auto)
scene.collection.objects.link(ob_auto_camera)
ob_auto_camera.location = (0.37145, -0.486598, 0.350743)
ob_auto_camera.rotation_euler = (1.09748, -7.21219e-08, 0.694738)
scene.camera = ob_auto_camera
light_auto_sun = bpy.data.lights.new('AutoSun', 'SUN')
light_auto_sun.energy = 3.0
light_auto_sun.angle = 0.0523599
ob_auto_sun = bpy.data.objects.new('AutoSun', light_auto_sun)
scene.collection.objects.link(ob_auto_sun)
ob_auto_sun.rotation_euler = (0.872665, 0.174533, 0.523599)
bpy.context.view_layer.update()
